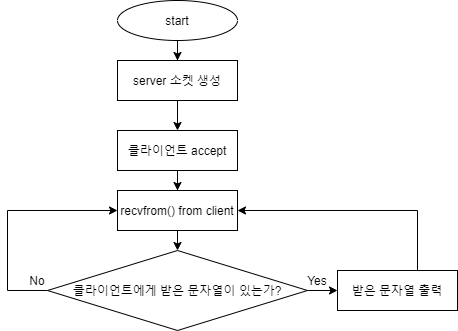

The diagram above was exported from draw.io. Its source (the exported page's mxGraphModel, read from the mxfile embedded in the PNG):
<mxGraphModel dx="409" dy="416" grid="1" gridSize="10" guides="1" tooltips="1" connect="1" arrows="1" fold="1" page="1" pageScale="1" pageWidth="827" pageHeight="1169" math="0" shadow="0">
  <root>
    <mxCell id="WIyWlLk6GJQsqaUBKTNV-0" />
    <mxCell id="WIyWlLk6GJQsqaUBKTNV-1" parent="WIyWlLk6GJQsqaUBKTNV-0" />
    <mxCell id="-gk5hreMlQxrx3BURWvK-2" style="edgeStyle=orthogonalEdgeStyle;rounded=0;orthogonalLoop=1;jettySize=auto;html=1;entryX=0.5;entryY=0;entryDx=0;entryDy=0;" edge="1" parent="WIyWlLk6GJQsqaUBKTNV-1" source="-gk5hreMlQxrx3BURWvK-0" target="-gk5hreMlQxrx3BURWvK-1">
      <mxGeometry relative="1" as="geometry" />
    </mxCell>
    <mxCell id="-gk5hreMlQxrx3BURWvK-0" value="start" style="ellipse;whiteSpace=wrap;html=1;" vertex="1" parent="WIyWlLk6GJQsqaUBKTNV-1">
      <mxGeometry x="120" y="120" width="120" height="40" as="geometry" />
    </mxCell>
    <mxCell id="-gk5hreMlQxrx3BURWvK-4" value="" style="edgeStyle=orthogonalEdgeStyle;rounded=0;orthogonalLoop=1;jettySize=auto;html=1;" edge="1" parent="WIyWlLk6GJQsqaUBKTNV-1" source="-gk5hreMlQxrx3BURWvK-1" target="-gk5hreMlQxrx3BURWvK-3">
      <mxGeometry relative="1" as="geometry" />
    </mxCell>
    <mxCell id="-gk5hreMlQxrx3BURWvK-1" value="server 소켓 생성" style="rounded=0;whiteSpace=wrap;html=1;" vertex="1" parent="WIyWlLk6GJQsqaUBKTNV-1">
      <mxGeometry x="120" y="180" width="120" height="40" as="geometry" />
    </mxCell>
    <mxCell id="-gk5hreMlQxrx3BURWvK-6" value="" style="edgeStyle=orthogonalEdgeStyle;rounded=0;orthogonalLoop=1;jettySize=auto;html=1;" edge="1" parent="WIyWlLk6GJQsqaUBKTNV-1" source="-gk5hreMlQxrx3BURWvK-3" target="-gk5hreMlQxrx3BURWvK-20">
      <mxGeometry relative="1" as="geometry">
        <mxPoint x="180" y="320" as="targetPoint" />
      </mxGeometry>
    </mxCell>
    <mxCell id="-gk5hreMlQxrx3BURWvK-3" value="클라이언트 accept" style="rounded=0;whiteSpace=wrap;html=1;" vertex="1" parent="WIyWlLk6GJQsqaUBKTNV-1">
      <mxGeometry x="120" y="250" width="120" height="40" as="geometry" />
    </mxCell>
    <mxCell id="-gk5hreMlQxrx3BURWvK-13" value="" style="edgeStyle=orthogonalEdgeStyle;rounded=0;orthogonalLoop=1;jettySize=auto;html=1;entryX=0;entryY=0.5;entryDx=0;entryDy=0;" edge="1" parent="WIyWlLk6GJQsqaUBKTNV-1" source="-gk5hreMlQxrx3BURWvK-5" target="-gk5hreMlQxrx3BURWvK-20">
      <mxGeometry relative="1" as="geometry">
        <mxPoint x="21" y="330" as="targetPoint" />
        <Array as="points">
          <mxPoint x="10" y="410" />
          <mxPoint x="10" y="330" />
        </Array>
      </mxGeometry>
    </mxCell>
    <mxCell id="-gk5hreMlQxrx3BURWvK-19" style="edgeStyle=orthogonalEdgeStyle;rounded=0;orthogonalLoop=1;jettySize=auto;html=1;exitX=1;exitY=0.5;exitDx=0;exitDy=0;" edge="1" parent="WIyWlLk6GJQsqaUBKTNV-1" source="-gk5hreMlQxrx3BURWvK-5" target="-gk5hreMlQxrx3BURWvK-9">
      <mxGeometry relative="1" as="geometry" />
    </mxCell>
    <mxCell id="-gk5hreMlQxrx3BURWvK-5" value="클라이언트에게 받은 문자열이 있는가?" style="rhombus;whiteSpace=wrap;html=1;" vertex="1" parent="WIyWlLk6GJQsqaUBKTNV-1">
      <mxGeometry x="50" y="370" width="260" height="80" as="geometry" />
    </mxCell>
    <mxCell id="-gk5hreMlQxrx3BURWvK-8" value="Yes" style="text;html=1;strokeColor=none;fillColor=none;align=center;verticalAlign=middle;whiteSpace=wrap;rounded=0;" vertex="1" parent="WIyWlLk6GJQsqaUBKTNV-1">
      <mxGeometry x="300" y="390" width="40" height="20" as="geometry" />
    </mxCell>
    <mxCell id="-gk5hreMlQxrx3BURWvK-29" style="edgeStyle=orthogonalEdgeStyle;rounded=0;orthogonalLoop=1;jettySize=auto;html=1;entryX=1;entryY=0.5;entryDx=0;entryDy=0;exitX=0.5;exitY=0;exitDx=0;exitDy=0;" edge="1" parent="WIyWlLk6GJQsqaUBKTNV-1" source="-gk5hreMlQxrx3BURWvK-9" target="-gk5hreMlQxrx3BURWvK-20">
      <mxGeometry relative="1" as="geometry">
        <mxPoint x="420" y="320" as="targetPoint" />
        <Array as="points">
          <mxPoint x="420" y="330" />
        </Array>
      </mxGeometry>
    </mxCell>
    <mxCell id="-gk5hreMlQxrx3BURWvK-9" value="받은 문자열 출력" style="rounded=0;whiteSpace=wrap;html=1;" vertex="1" parent="WIyWlLk6GJQsqaUBKTNV-1">
      <mxGeometry x="340" y="390" width="120" height="40" as="geometry" />
    </mxCell>
    <mxCell id="-gk5hreMlQxrx3BURWvK-18" value="No" style="text;html=1;strokeColor=none;fillColor=none;align=center;verticalAlign=middle;whiteSpace=wrap;rounded=0;" vertex="1" parent="WIyWlLk6GJQsqaUBKTNV-1">
      <mxGeometry x="20" y="390" width="40" height="20" as="geometry" />
    </mxCell>
    <mxCell id="-gk5hreMlQxrx3BURWvK-23" style="edgeStyle=orthogonalEdgeStyle;rounded=0;orthogonalLoop=1;jettySize=auto;html=1;exitX=0.5;exitY=1;exitDx=0;exitDy=0;entryX=0.5;entryY=0;entryDx=0;entryDy=0;" edge="1" parent="WIyWlLk6GJQsqaUBKTNV-1" source="-gk5hreMlQxrx3BURWvK-20" target="-gk5hreMlQxrx3BURWvK-5">
      <mxGeometry relative="1" as="geometry" />
    </mxCell>
    <mxCell id="-gk5hreMlQxrx3BURWvK-20" value="recvfrom() from client" style="rounded=0;whiteSpace=wrap;html=1;" vertex="1" parent="WIyWlLk6GJQsqaUBKTNV-1">
      <mxGeometry x="120" y="310" width="120" height="40" as="geometry" />
    </mxCell>
  </root>
</mxGraphModel>